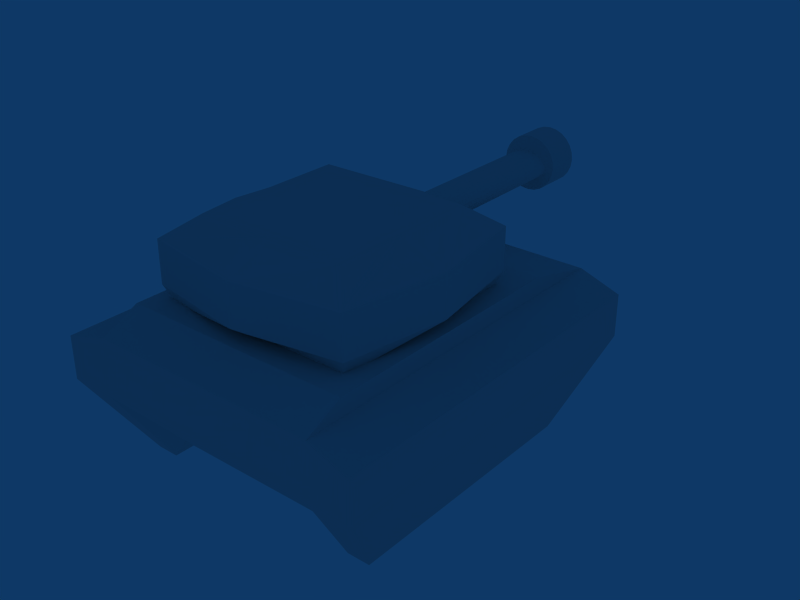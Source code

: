 # Source: tank.blend  (saved by Blender 2.43.0; exported with 4.5.12 LTS)
import bpy
from mathutils import Matrix  # noqa: F401  (used for matrix-valued properties, if any)

bpy.ops.wm.read_factory_settings(use_empty=True)
scene = bpy.context.scene
scene.name = 'Scene'

# ---- collections
col_collection_1 = bpy.data.collections.new('Collection 1'); scene.collection.children.link(col_collection_1)

# ---- world
world_world = bpy.data.worlds.new('World'); scene.world = world_world
world_world.color = (0.05656, 0.2208, 0.4)
world_world.use_sun_shadow = False
world_world.sun_shadow_jitter_overblur = 0.0
world_world.cycles.sampling_method = 'MANUAL'
world_world.cycles.sample_map_resolution = 256

# ---- lights
light_lamp = bpy.data.lights.new('Lamp', 'POINT')
light_lamp.transmission_factor = 0.0
light_lamp.energy = 100.0
light_lamp.shadow_buffer_clip_start = 0.5
light_lamp.shadow_soft_size = 1.0
light_lamp.shadow_maximum_resolution = 0.006
light_lamp.use_absolute_resolution = True
light_lamp.cycles.use_multiple_importance_sampling = False

# ---- meshes
me_cylinder = bpy.data.meshes.new('Cylinder')
me_cylinder.from_pydata([(0.3088, 0.5586, -0.06319), (0.3088, -0.05908, -0.06319), (-0.3088, -0.05908, -0.06319), (-0.3088, 0.5586, -0.06319), (0.3088, 0.5586, 0.06262), (0.3088, -0.05908, 0.06262), (-0.3088, -0.05908, 0.06262), (-0.3088, 0.5586, 0.06262), (0.227, 0.4768, 0.1255), (-0.227, 0.4768, 0.1255), (-0.227, 0.02276, 0.1255), (0.227, 0.02276, 0.1255), (-0.2883, -0.03849, -0.1156), (-0.2883, 0.538, -0.1156), (0.2883, 0.538, -0.1156), (0.2883, -0.03849, -0.1156), (0.3603, 0.2498, -0.06319), (-0.3603, 0.2498, -0.06319), (0.3603, 0.2498, 0.06262), (-0.3603, 0.2498, 0.06262), (-0.227, 0.2498, 0.1255), (0.227, 0.2498, 0.1255), (-0.2883, 0.2498, -0.1156), (0.2883, 0.2498, -0.1156), (-2.282e-07, -0.1106, -0.06319), (-1.541e-07, 0.6101, -0.06319), (-4.073e-07, -0.1106, 0.06262), (-8.26e-08, 0.6101, 0.06262), (-1.547e-07, 0.4768, 0.1255), (-3.532e-07, 0.02276, 0.1255), (-1.633e-07, 0.538, -0.1156), (-2.28e-07, -0.03849, -0.1156), (-2.629e-07, 0.2498, 0.1255), (-2.001e-07, 0.2498, -0.1156), (0.04853, -0.07624, 0.02937), (0.05944, -0.07624, 0.02068), (0.06629, -0.07624, 0.01057), (0.06863, -0.07624, -0.0002838), (0.06629, -0.07624, -0.01114), (0.05944, -0.07624, -0.02125), (0.04853, -0.07624, -0.02994), (0.03432, -0.07624, -0.0366), (0.01776, -0.07624, -0.04079), (6.909e-07, -0.07624, -0.04222), (-0.01776, -0.07624, -0.04079), (-0.03431, -0.07624, -0.0366), (-0.04853, -0.07624, -0.02994), (-0.05944, -0.07624, -0.02125), (-0.06629, -0.07624, -0.01114), (-0.06863, -0.07624, -0.0002838), (-0.06629, -0.07624, 0.01057), (-0.05944, -0.07624, 0.02068), (-0.04853, -0.07624, 0.02937), (-0.03431, -0.07624, 0.03603), (-0.01776, -0.07624, 0.04022), (6.107e-07, -0.07624, 0.04165), (0.01776, -0.07624, 0.04022), (0.03432, -0.07624, 0.03603), (0.04643, -0.6145, 0.03003), (0.05686, -0.6145, 0.02123), (0.06342, -0.6145, 0.01099), (0.06566, -0.6145, 4.347e-07), (0.06342, -0.6145, -0.01099), (0.05686, -0.6145, -0.02123), (0.04643, -0.6145, -0.03003), (0.03283, -0.6145, -0.03677), (0.01699, -0.6145, -0.04102), (3.046e-07, -0.6145, -0.04246), (-0.01699, -0.6145, -0.04102), (-0.03283, -0.6145, -0.03677), (-0.04643, -0.6145, -0.03003), (-0.05686, -0.6145, -0.02123), (-0.06342, -0.6145, -0.01099), (-0.06566, -0.6145, 5.379e-07), (-0.06342, -0.6145, 0.01099), (-0.05686, -0.6145, 0.02123), (-0.04643, -0.6145, 0.03003), (-0.03283, -0.6145, 0.03677), (-0.01699, -0.6145, 0.04102), (7.675e-07, -0.6145, 0.04246), (0.017, -0.6145, 0.04102), (0.03283, -0.6145, 0.03677), (6.642e-07, -0.07624, -0.0002838), (0.04307, -0.6291, 0.07459), (0.02229, -0.6291, 0.0832), (8.673e-07, -0.6291, 0.08613), (-0.02229, -0.6291, 0.0832), (-0.04306, -0.6291, 0.07459), (-0.0609, -0.6291, 0.0609), (-0.07459, -0.6291, 0.04307), (-0.0832, -0.6291, 0.02229), (-0.08613, -0.6291, 6.449e-07), (-0.0832, -0.6291, -0.02229), (-0.07459, -0.6291, -0.04306), (-0.0609, -0.6291, -0.0609), (-0.04307, -0.6291, -0.07459), (-0.02229, -0.6291, -0.0832), (2.602e-07, -0.6291, -0.08613), (0.02229, -0.6291, -0.0832), (0.04307, -0.6291, -0.07459), (0.0609, -0.6291, -0.0609), (0.07459, -0.6291, -0.04306), (0.0832, -0.6291, -0.02229), (0.08613, -0.6291, 4.354e-07), (0.0832, -0.6291, 0.02229), (0.07459, -0.6291, 0.04307), (0.0609, -0.6291, 0.0609), (0.0609, -0.7367, 0.0609), (0.07459, -0.7367, 0.04307), (0.0832, -0.7367, 0.02229), (0.08613, -0.7367, 4.467e-07), (0.0832, -0.7367, -0.02229), (0.07459, -0.7367, -0.04306), (0.0609, -0.7367, -0.0609), (0.04307, -0.7367, -0.07459), (0.02229, -0.7367, -0.0832), (2.725e-07, -0.7367, -0.08613), (-0.02229, -0.7367, -0.0832), (-0.04307, -0.7367, -0.07459), (-0.0609, -0.7367, -0.0609), (-0.07459, -0.7367, -0.04306), (-0.0832, -0.7367, -0.02229), (-0.08613, -0.7367, 6.561e-07), (-0.0832, -0.7367, 0.02229), (-0.07459, -0.7367, 0.04307), (-0.0609, -0.7367, 0.0609), (-0.04306, -0.7367, 0.07459), (-0.02229, -0.7367, 0.0832), (8.797e-07, -0.7367, 0.08613), (0.02229, -0.7367, 0.0832), (0.04307, -0.7367, 0.07459), (0.02718, -0.7512, 0.04707), (0.01407, -0.7512, 0.0525), (7.205e-07, -0.7512, 0.05435), (-0.01407, -0.7512, 0.0525), (-0.02718, -0.7512, 0.04707), (-0.03843, -0.7512, 0.03843), (-0.04707, -0.7512, 0.02718), (-0.0525, -0.7512, 0.01407), (-0.05435, -0.7512, 5.787e-07), (-0.0525, -0.7512, -0.01407), (-0.04707, -0.7512, -0.02718), (-0.03843, -0.7512, -0.03843), (-0.02718, -0.7512, -0.04707), (-0.01407, -0.7512, -0.0525), (3.373e-07, -0.7512, -0.05435), (0.01407, -0.7512, -0.0525), (0.02718, -0.7512, -0.04707), (0.03843, -0.7512, -0.03843), (0.04707, -0.7512, -0.02718), (0.0525, -0.7512, -0.01407), (0.05435, -0.7512, 4.465e-07), (0.0525, -0.7512, 0.01407), (0.04707, -0.7512, 0.02718), (0.03843, -0.7512, 0.03843), (0.03843, -0.7512, 0.03843), (0.04707, -0.7512, 0.02718), (0.0525, -0.7512, 0.01407), (0.05435, -0.7512, 4.465e-07), (0.0525, -0.7512, -0.01407), (0.04707, -0.7512, -0.02718), (0.03843, -0.7512, -0.03843), (0.02718, -0.7512, -0.04707), (0.01407, -0.7512, -0.0525), (3.373e-07, -0.7512, -0.05435), (-0.01407, -0.7512, -0.0525), (-0.02718, -0.7512, -0.04707), (-0.03843, -0.7512, -0.03843), (-0.04707, -0.7512, -0.02718), (-0.0525, -0.7512, -0.01407), (-0.05435, -0.7512, 5.787e-07), (-0.0525, -0.7512, 0.01407), (-0.04707, -0.7512, 0.02718), (-0.03843, -0.7512, 0.03843), (-0.02718, -0.7512, 0.04707), (-0.01407, -0.7512, 0.0525), (7.205e-07, -0.7512, 0.05435), (0.01407, -0.7512, 0.0525), (0.02718, -0.7512, 0.04707), (3.904e-07, -0.7512, 3.871e-07)], [], [(16, 0, 4, 18), (18, 5, 1, 16), (6, 19, 17, 2), (19, 7, 3, 17), (7, 19, 20, 9), (19, 6, 10, 20), (5, 18, 21, 11), (18, 4, 8, 21), (2, 17, 22, 12), (17, 3, 13, 22), (0, 16, 23, 14), (16, 1, 15, 23), (5, 26, 24, 1), (26, 6, 2, 24), (0, 25, 27, 4), (25, 3, 7, 27), (4, 27, 28, 8), (27, 7, 9, 28), (6, 26, 29, 10), (26, 5, 11, 29), (3, 25, 30, 13), (25, 0, 14, 30), (1, 24, 31, 15), (24, 2, 12, 31), (20, 32, 28, 9), (32, 21, 8, 28), (10, 29, 32, 20), (29, 11, 21, 32), (23, 33, 30, 14), (33, 22, 13, 30), (15, 31, 33, 23), (31, 12, 22, 33), (82, 34, 35), (82, 35, 36), (82, 36, 37), (82, 37, 38), (82, 38, 39), (82, 39, 40), (82, 40, 41), (82, 41, 42), (82, 42, 43), (82, 43, 44), (82, 44, 45), (82, 45, 46), (82, 46, 47), (82, 47, 48), (82, 48, 49), (82, 49, 50), (82, 50, 51), (82, 51, 52), (82, 52, 53), (82, 53, 54), (82, 54, 55), (82, 55, 56), (82, 56, 57), (57, 34, 82), (34, 58, 59, 35), (35, 59, 60, 36), (36, 60, 61, 37), (37, 61, 62, 38), (38, 62, 63, 39), (39, 63, 64, 40), (40, 64, 65, 41), (41, 65, 66, 42), (42, 66, 67, 43), (43, 67, 68, 44), (44, 68, 69, 45), (45, 69, 70, 46), (46, 70, 71, 47), (47, 71, 72, 48), (48, 72, 73, 49), (49, 73, 74, 50), (50, 74, 75, 51), (51, 75, 76, 52), (52, 76, 77, 53), (53, 77, 78, 54), (54, 78, 79, 55), (55, 79, 80, 56), (56, 80, 81, 57), (58, 34, 57, 81), (58, 81, 83, 106), (81, 80, 84, 83), (80, 79, 85, 84), (79, 78, 86, 85), (78, 77, 87, 86), (77, 76, 88, 87), (76, 75, 89, 88), (75, 74, 90, 89), (74, 73, 91, 90), (73, 72, 92, 91), (72, 71, 93, 92), (71, 70, 94, 93), (70, 69, 95, 94), (69, 68, 96, 95), (68, 67, 97, 96), (67, 66, 98, 97), (66, 65, 99, 98), (65, 64, 100, 99), (64, 63, 101, 100), (63, 62, 102, 101), (62, 61, 103, 102), (61, 60, 104, 103), (60, 59, 105, 104), (59, 58, 106, 105), (105, 106, 107, 108), (104, 105, 108, 109), (103, 104, 109, 110), (102, 103, 110, 111), (101, 102, 111, 112), (100, 101, 112, 113), (99, 100, 113, 114), (98, 99, 114, 115), (97, 98, 115, 116), (96, 97, 116, 117), (95, 96, 117, 118), (94, 95, 118, 119), (93, 94, 119, 120), (92, 93, 120, 121), (91, 92, 121, 122), (90, 91, 122, 123), (89, 90, 123, 124), (88, 89, 124, 125), (87, 88, 125, 126), (86, 87, 126, 127), (85, 86, 127, 128), (84, 85, 128, 129), (83, 84, 129, 130), (106, 83, 130, 107), (107, 130, 131, 154), (130, 129, 132, 131), (129, 128, 133, 132), (128, 127, 134, 133), (127, 126, 135, 134), (126, 125, 136, 135), (125, 124, 137, 136), (124, 123, 138, 137), (123, 122, 139, 138), (122, 121, 140, 139), (121, 120, 141, 140), (120, 119, 142, 141), (119, 118, 143, 142), (118, 117, 144, 143), (117, 116, 145, 144), (116, 115, 146, 145), (115, 114, 147, 146), (114, 113, 148, 147), (113, 112, 149, 148), (112, 111, 150, 149), (111, 110, 151, 150), (110, 109, 152, 151), (109, 108, 153, 152), (108, 107, 154, 153), (153, 154, 155, 156), (152, 153, 156, 157), (151, 152, 157, 158), (150, 151, 158, 159), (149, 150, 159, 160), (148, 149, 160, 161), (147, 148, 161, 162), (146, 147, 162, 163), (145, 146, 163, 164), (144, 145, 164, 165), (143, 144, 165, 166), (142, 143, 166, 167), (141, 142, 167, 168), (140, 141, 168, 169), (139, 140, 169, 170), (138, 139, 170, 171), (137, 138, 171, 172), (136, 137, 172, 173), (135, 136, 173, 174), (134, 135, 174, 175), (133, 134, 175, 176), (132, 133, 176, 177), (131, 132, 177, 178), (154, 131, 178, 155), (179, 156, 155), (179, 157, 156), (179, 158, 157), (179, 159, 158), (179, 160, 159), (179, 161, 160), (179, 162, 161), (179, 163, 162), (179, 164, 163), (179, 165, 164), (179, 166, 165), (179, 167, 166), (179, 168, 167), (179, 169, 168), (179, 170, 169), (179, 171, 170), (179, 172, 171), (179, 173, 172), (179, 174, 173), (179, 175, 174), (179, 176, 175), (179, 177, 176), (179, 178, 177), (179, 155, 178)])
_uv = me_cylinder.uv_layers.new(name='UVTex')
_uv.uv.foreach_set('vector', [0.2965, 0.5622, 0.2925, 0.392, 0.4115, 0.3924, 0.4154, 0.5626, 0.4154, 0.5626, 0.4105, 0.7329, 0.2915, 0.7325, 0.2965, 0.5622, 0.761, 0.3188, 0.7659, 0.4891, 0.6469, 0.4894, 0.642, 0.3191, 0.7659, 0.4891, 0.762, 0.6593, 0.643, 0.6597, 0.6469, 0.4894, 0.4154, 0.05616, 0.4153, 0.2288, 0.3385, 0.2166, 0.3604, 0.09322, 0.4153, 0.2288, 0.3559, 0.392, 0.3167, 0.3401, 0.3385, 0.2166, 0.0, 0.3359, 9.524e-05, 0.1633, 0.07692, 0.1754, 0.05505, 0.2988, 9.524e-05, 0.1633, 0.05951, 0.0, 0.09879, 0.05194, 0.07692, 0.1754, 0.642, 0.3191, 0.6469, 0.4894, 0.5912, 0.4895, 0.5907, 0.3306, 0.6469, 0.4894, 0.643, 0.6597, 0.5917, 0.6484, 0.5912, 0.4895, 0.2925, 0.392, 0.2965, 0.5622, 0.2407, 0.5621, 0.2412, 0.4032, 0.2965, 0.5622, 0.2915, 0.7325, 0.2402, 0.7211, 0.2407, 0.5621, 0.1715, 0.3924, 0.1752, 0.5626, 0.05606, 0.5623, 0.05238, 0.392, 0.1752, 0.5626, 0.1704, 0.7329, 0.05128, 0.7325, 0.05606, 0.5623, 0.4668, 0.6593, 0.4717, 0.4891, 0.5907, 0.4894, 0.5857, 0.6597, 0.4717, 0.4891, 0.4679, 0.3188, 0.5868, 0.3191, 0.5907, 0.4894, 0.05951, 0.0, 0.2424, 8.998e-05, 0.2296, 0.07258, 0.09879, 0.05194, 0.2424, 8.998e-05, 0.4154, 0.05616, 0.3604, 0.09322, 0.2296, 0.07258, 0.3559, 0.392, 0.173, 0.3919, 0.1859, 0.3194, 0.3167, 0.3401, 0.173, 0.3919, 0.0, 0.3359, 0.05505, 0.2988, 0.1859, 0.3194, 0.4679, 0.3188, 0.4717, 0.4891, 0.416, 0.4889, 0.4165, 0.33, 0.4717, 0.4891, 0.4668, 0.6593, 0.4154, 0.6478, 0.416, 0.4889, 0.05238, 0.392, 0.05606, 0.5623, 0.000516, 0.5621, 0.001032, 0.4032, 0.05606, 0.5623, 0.05128, 0.7325, 0.0, 0.721, 0.000516, 0.5621, 0.3385, 0.2166, 0.2077, 0.196, 0.2296, 0.07258, 0.3604, 0.09322, 0.2077, 0.196, 0.07692, 0.1754, 0.09879, 0.05194, 0.2296, 0.07258, 0.3167, 0.3401, 0.1859, 0.3194, 0.2077, 0.196, 0.3385, 0.2166, 0.1859, 0.3194, 0.05505, 0.2988, 0.07692, 0.1754, 0.2077, 0.196, 0.416, 0.1599, 0.5844, 0.1594, 0.5849, 0.3183, 0.4165, 0.3188, 0.5844, 0.1594, 0.7528, 0.1589, 0.7533, 0.3178, 0.5849, 0.3183, 0.4154, 0.000975, 0.5838, 0.0004875, 0.5844, 0.1594, 0.416, 0.1599, 0.5838, 0.0004875, 0.7523, 0.0, 0.7528, 0.1589, 0.5844, 0.1594, 0.4548, 0.6971, 0.47, 0.7319, 0.46, 0.7346, 0.4548, 0.6971, 0.46, 0.7346, 0.4496, 0.7346, 0.4548, 0.6971, 0.4496, 0.7346, 0.4396, 0.7321, 0.4548, 0.6971, 0.4396, 0.7321, 0.4306, 0.7273, 0.4548, 0.6971, 0.4306, 0.7273, 0.4233, 0.7203, 0.4548, 0.6971, 0.4233, 0.7203, 0.4181, 0.7118, 0.4548, 0.6971, 0.4181, 0.7118, 0.4154, 0.7023, 0.4548, 0.6971, 0.4154, 0.7023, 0.4155, 0.6925, 0.4548, 0.6971, 0.4155, 0.6925, 0.4181, 0.6829, 0.4548, 0.6971, 0.4181, 0.6829, 0.4233, 0.6744, 0.4548, 0.6971, 0.4233, 0.6744, 0.4307, 0.6673, 0.4548, 0.6971, 0.4307, 0.6673, 0.4397, 0.6623, 0.4548, 0.6971, 0.4397, 0.6623, 0.4497, 0.6597, 0.4548, 0.6971, 0.4497, 0.6597, 0.46, 0.6597, 0.4548, 0.6971, 0.46, 0.6597, 0.4701, 0.6621, 0.4548, 0.6971, 0.4701, 0.6621, 0.479, 0.667, 0.4548, 0.6971, 0.479, 0.667, 0.4864, 0.6739, 0.4548, 0.6971, 0.4864, 0.6739, 0.4915, 0.6824, 0.4548, 0.6971, 0.4915, 0.6824, 0.4942, 0.692, 0.4548, 0.6971, 0.4942, 0.692, 0.4942, 0.7018, 0.4548, 0.6971, 0.4942, 0.7018, 0.4915, 0.7114, 0.4548, 0.6971, 0.4915, 0.7114, 0.4863, 0.7199, 0.4548, 0.6971, 0.4863, 0.7199, 0.479, 0.727, 0.479, 0.727, 0.47, 0.7319, 0.4548, 0.6971, 1.0, 0.319, 0.998, 1.0, 0.9907, 1.0, 0.9927, 0.3189, 0.9927, 0.3189, 0.9907, 1.0, 0.9817, 0.9999, 0.9837, 0.3189, 0.9837, 0.3189, 0.9817, 0.9999, 0.9717, 0.9999, 0.9737, 0.3189, 0.9737, 0.3189, 0.9717, 0.9999, 0.9612, 0.9999, 0.9632, 0.3188, 0.9632, 0.3188, 0.9612, 0.9999, 0.951, 0.9999, 0.9531, 0.3188, 0.9531, 0.3188, 0.951, 0.9999, 0.9419, 0.9998, 0.9439, 0.3188, 0.7681, 1.0, 0.7659, 0.319, 0.7742, 0.3189, 0.7764, 1.0, 0.7764, 1.0, 0.7742, 0.3189, 0.7839, 0.3189, 0.7861, 0.9999, 0.7861, 0.9999, 0.7839, 0.3189, 0.7943, 0.3189, 0.7965, 0.9999, 0.7965, 0.9999, 0.7943, 0.3189, 0.8047, 0.3188, 0.8069, 0.9999, 0.8069, 0.9999, 0.8047, 0.3188, 0.8143, 0.3188, 0.8165, 0.9999, 0.8165, 0.9999, 0.8143, 0.3188, 0.8226, 0.3188, 0.8248, 0.9998, 0.8858, 1.0, 0.8838, 0.319, 0.8929, 0.3189, 0.8949, 1.0, 0.8949, 1.0, 0.8929, 0.3189, 0.9031, 0.3189, 0.9051, 1.0, 0.9051, 1.0, 0.9031, 0.3189, 0.9135, 0.3189, 0.9156, 0.9999, 0.9156, 0.9999, 0.9135, 0.3189, 0.9236, 0.3189, 0.9256, 0.9999, 0.9256, 0.9999, 0.9236, 0.3189, 0.9326, 0.3188, 0.9346, 0.9999, 0.9346, 0.9999, 0.9326, 0.3188, 0.9399, 0.3188, 0.9419, 0.9998, 0.8271, 1.0, 0.8248, 0.319, 0.8332, 0.3189, 0.8354, 1.0, 0.8354, 1.0, 0.8332, 0.3189, 0.8428, 0.3189, 0.845, 0.9999, 0.845, 0.9999, 0.8428, 0.3189, 0.8532, 0.3189, 0.8554, 0.9999, 0.8554, 0.9999, 0.8532, 0.3189, 0.8636, 0.3188, 0.8658, 0.9999, 0.8658, 0.9999, 0.8636, 0.3188, 0.8733, 0.3188, 0.8755, 0.9999, 0.8816, 0.3188, 0.8838, 0.9998, 0.8755, 0.9999, 0.8733, 0.3188, 0.6932, 0.7333, 0.6959, 0.7238, 0.7168, 0.7279, 0.7125, 0.7432, 0.6959, 0.7238, 0.6958, 0.7139, 0.7167, 0.7122, 0.7168, 0.7279, 0.6958, 0.7139, 0.6931, 0.7044, 0.7124, 0.6969, 0.7167, 0.7122, 0.6931, 0.7044, 0.688, 0.6958, 0.7041, 0.6832, 0.7124, 0.6969, 0.688, 0.6958, 0.6806, 0.6888, 0.6924, 0.6719, 0.7041, 0.6832, 0.6806, 0.6888, 0.6716, 0.6838, 0.678, 0.664, 0.6924, 0.6719, 0.6716, 0.6838, 0.6616, 0.6812, 0.662, 0.6598, 0.678, 0.664, 0.6616, 0.6812, 0.6512, 0.6811, 0.6454, 0.6597, 0.662, 0.6598, 0.6512, 0.6811, 0.6412, 0.6836, 0.6294, 0.6636, 0.6454, 0.6597, 0.6412, 0.6836, 0.6323, 0.6885, 0.615, 0.6714, 0.6294, 0.6636, 0.6323, 0.6885, 0.6249, 0.6954, 0.6033, 0.6825, 0.615, 0.6714, 0.6249, 0.6954, 0.6198, 0.7039, 0.595, 0.6961, 0.6033, 0.6825, 0.6198, 0.7039, 0.6171, 0.7134, 0.5907, 0.7113, 0.595, 0.6961, 0.6171, 0.7134, 0.6171, 0.7233, 0.5907, 0.7271, 0.5907, 0.7113, 0.6171, 0.7233, 0.6198, 0.7328, 0.595, 0.7424, 0.5907, 0.7271, 0.6198, 0.7328, 0.625, 0.7414, 0.6033, 0.7561, 0.595, 0.7424, 0.625, 0.7414, 0.6323, 0.7484, 0.6151, 0.7673, 0.6033, 0.7561, 0.6323, 0.7484, 0.6413, 0.7534, 0.6295, 0.7753, 0.6151, 0.7673, 0.6413, 0.7534, 0.6513, 0.756, 0.6455, 0.7795, 0.6295, 0.7753, 0.6513, 0.756, 0.6617, 0.7561, 0.6621, 0.7796, 0.6455, 0.7795, 0.6617, 0.7561, 0.6717, 0.7536, 0.6781, 0.7756, 0.6621, 0.7796, 0.6717, 0.7536, 0.6807, 0.7487, 0.6925, 0.7678, 0.6781, 0.7756, 0.6807, 0.7487, 0.688, 0.7418, 0.7042, 0.7568, 0.6925, 0.7678, 0.688, 0.7418, 0.6932, 0.7333, 0.7125, 0.7432, 0.7042, 0.7568, 0.9229, 0.1674, 0.9346, 0.1675, 0.9342, 0.2999, 0.9225, 0.2998, 0.9086, 0.1674, 0.9229, 0.1674, 0.9225, 0.2998, 0.9082, 0.2998, 0.8925, 0.1673, 0.9086, 0.1674, 0.9082, 0.2998, 0.8921, 0.2997, 0.8757, 0.1673, 0.8925, 0.1673, 0.8921, 0.2997, 0.8753, 0.2997, 0.8595, 0.1672, 0.8757, 0.1673, 0.8753, 0.2997, 0.8591, 0.2997, 0.8448, 0.1672, 0.8595, 0.1672, 0.8591, 0.2997, 0.8444, 0.2996, 0.8312, 0.0002241, 0.8444, 0.0002626, 0.844, 0.1327, 0.8307, 0.1326, 0.8157, 0.0001793, 0.8312, 0.0002241, 0.8307, 0.1326, 0.8153, 0.1326, 0.7991, 0.0001313, 0.8157, 0.0001793, 0.8153, 0.1326, 0.7987, 0.1326, 0.7825, 8.322e-05, 0.7991, 0.0001313, 0.7987, 0.1326, 0.782, 0.1325, 0.767, 3.845e-05, 0.7825, 8.322e-05, 0.782, 0.1325, 0.7666, 0.1325, 0.7537, 0.0, 0.767, 3.845e-05, 0.7666, 0.1325, 0.7533, 0.1324, 0.5156, 0.8112, 0.501, 0.8112, 0.5006, 0.6788, 0.5152, 0.6788, 0.5319, 0.8112, 0.5156, 0.8112, 0.5152, 0.6788, 0.5315, 0.6788, 0.5486, 0.8111, 0.5319, 0.8112, 0.5315, 0.6788, 0.5482, 0.6787, 0.5647, 0.8111, 0.5486, 0.8111, 0.5482, 0.6787, 0.5643, 0.6787, 0.5791, 0.811, 0.5647, 0.8111, 0.5643, 0.6787, 0.5787, 0.6786, 0.5907, 0.811, 0.5791, 0.811, 0.5787, 0.6786, 0.5903, 0.6786, 0.767, 0.3188, 0.7537, 0.3188, 0.7533, 0.1864, 0.7666, 0.1863, 0.7825, 0.3187, 0.767, 0.3188, 0.7666, 0.1863, 0.782, 0.1863, 0.7991, 0.3187, 0.7825, 0.3187, 0.782, 0.1863, 0.7987, 0.1862, 0.8157, 0.3186, 0.7991, 0.3187, 0.7987, 0.1862, 0.8153, 0.1862, 0.8312, 0.3186, 0.8157, 0.3186, 0.8153, 0.1862, 0.8307, 0.1861, 0.8444, 0.3185, 0.8312, 0.3186, 0.8307, 0.1861, 0.844, 0.1861, 0.844, 0.1861, 0.8307, 0.1861, 0.8243, 0.1672, 0.8349, 0.1672, 0.8307, 0.1861, 0.8153, 0.1862, 0.8119, 0.1673, 0.8243, 0.1672, 0.8153, 0.1862, 0.7987, 0.1862, 0.7986, 0.1673, 0.8119, 0.1673, 0.7987, 0.1862, 0.782, 0.1863, 0.7853, 0.1674, 0.7986, 0.1673, 0.782, 0.1863, 0.7666, 0.1863, 0.7729, 0.1674, 0.7853, 0.1674, 0.7666, 0.1863, 0.7533, 0.1864, 0.7623, 0.1674, 0.7729, 0.1674, 0.5903, 0.6786, 0.5787, 0.6786, 0.5706, 0.6597, 0.58, 0.6597, 0.5787, 0.6786, 0.5643, 0.6787, 0.5591, 0.6597, 0.5706, 0.6597, 0.5643, 0.6787, 0.5482, 0.6787, 0.5463, 0.6598, 0.5591, 0.6597, 0.5482, 0.6787, 0.5315, 0.6788, 0.5329, 0.6598, 0.5463, 0.6598, 0.5315, 0.6788, 0.5152, 0.6788, 0.5199, 0.6598, 0.5329, 0.6598, 0.5152, 0.6788, 0.5006, 0.6788, 0.5082, 0.6599, 0.5199, 0.6598, 0.7533, 0.1324, 0.7666, 0.1325, 0.7729, 0.1514, 0.7623, 0.1514, 0.7666, 0.1325, 0.782, 0.1325, 0.7853, 0.1514, 0.7729, 0.1514, 0.782, 0.1325, 0.7987, 0.1326, 0.7986, 0.1515, 0.7853, 0.1514, 0.7987, 0.1326, 0.8153, 0.1326, 0.8119, 0.1515, 0.7986, 0.1515, 0.8153, 0.1326, 0.8307, 0.1326, 0.8243, 0.1515, 0.8119, 0.1515, 0.8307, 0.1326, 0.844, 0.1327, 0.8349, 0.1516, 0.8243, 0.1515, 0.8444, 0.2996, 0.8591, 0.2997, 0.8637, 0.3186, 0.852, 0.3186, 0.8591, 0.2997, 0.8753, 0.2997, 0.8767, 0.3186, 0.8637, 0.3186, 0.8753, 0.2997, 0.8921, 0.2997, 0.8901, 0.3187, 0.8767, 0.3186, 0.8921, 0.2997, 0.9082, 0.2998, 0.903, 0.3187, 0.8901, 0.3187, 0.9082, 0.2998, 0.9225, 0.2998, 0.9145, 0.3188, 0.903, 0.3187, 0.9225, 0.2998, 0.9342, 0.2999, 0.9238, 0.3188, 0.9145, 0.3188, 0.0, 0.0, 0.0, 0.0, 0.0, 0.0, 0.0, 0.0, 0.0, 0.0, 0.0, 0.0, 0.0, 0.0, 0.0, 0.0, 0.0, 0.0, 0.0, 0.0, 0.0, 0.0, 0.0, 0.0, 0.0, 0.0, 0.0, 0.0, 0.0, 0.0, 0.0, 0.0, 0.0, 0.0, 0.0, 0.0, 0.0, 0.0, 0.0, 0.0, 0.0, 0.0, 0.0, 0.0, 0.0, 0.0, 0.0, 0.0, 0.0, 0.0, 0.0, 0.0, 0.0, 0.0, 0.0, 0.0, 0.0, 0.0, 0.0, 0.0, 0.0, 0.0, 0.0, 0.0, 0.0, 0.0, 0.0, 0.0, 0.0, 0.0, 0.0, 0.0, 0.0, 0.0, 0.0, 0.0, 0.0, 0.0, 0.0, 0.0, 0.0, 0.0, 0.0, 0.0, 0.0, 0.0, 0.0, 0.0, 0.0, 0.0, 0.0, 0.0, 0.0, 0.0, 0.0, 0.0, 0.0, 0.0, 0.0, 0.0, 0.0, 0.0, 0.0, 0.0, 0.0, 0.0, 0.0, 0.0, 0.0, 0.0, 0.0, 0.0, 0.0, 0.0, 0.0, 0.0, 0.0, 0.0, 0.0, 0.0, 0.0, 0.0, 0.0, 0.0, 0.0, 0.0, 0.0, 0.0, 0.0, 0.0, 0.0, 0.0, 0.0, 0.0, 0.0, 0.0, 0.0, 0.0, 0.0, 0.0, 0.0, 0.0, 0.0, 0.0, 0.0, 0.0, 0.0, 0.0, 0.0, 0.0, 0.0, 0.0, 0.0, 0.0, 0.0, 0.0, 0.0, 0.0, 0.0, 0.0, 0.0, 0.0, 0.0, 0.0, 0.0, 0.0, 0.0, 0.0, 0.0, 0.0, 0.0, 0.0, 0.0, 0.0, 0.0, 0.0, 0.0, 0.0, 0.0, 0.0, 0.0, 0.0, 0.0, 0.0, 0.0, 0.0, 0.0, 0.0, 0.0, 0.0, 0.0, 0.0, 0.365, 0.7809, 0.4054, 0.7512, 0.412, 0.7621, 0.365, 0.7809, 0.396, 0.7423, 0.4054, 0.7512, 0.365, 0.7809, 0.3845, 0.7361, 0.396, 0.7423, 0.365, 0.7809, 0.3717, 0.7329, 0.3845, 0.7361, 0.365, 0.7809, 0.3584, 0.733, 0.3717, 0.7329, 0.365, 0.7809, 0.3455, 0.7363, 0.3584, 0.733, 0.365, 0.7809, 0.334, 0.7427, 0.3455, 0.7363, 0.365, 0.7809, 0.3246, 0.7517, 0.334, 0.7427, 0.365, 0.7809, 0.318, 0.7627, 0.3246, 0.7517, 0.365, 0.7809, 0.3145, 0.7749, 0.318, 0.7627, 0.365, 0.7809, 0.3145, 0.7875, 0.3145, 0.7749, 0.365, 0.7809, 0.318, 0.7997, 0.3145, 0.7875, 0.365, 0.7809, 0.3246, 0.8106, 0.318, 0.7997, 0.365, 0.7809, 0.334, 0.8194, 0.3246, 0.8106, 0.365, 0.7809, 0.3455, 0.8257, 0.334, 0.8194, 0.365, 0.7809, 0.3583, 0.8289, 0.3455, 0.8257, 0.365, 0.7809, 0.3716, 0.8288, 0.3583, 0.8289, 0.365, 0.7809, 0.3844, 0.8254, 0.3716, 0.8288, 0.365, 0.7809, 0.3959, 0.819, 0.3844, 0.8254, 0.365, 0.7809, 0.4053, 0.8101, 0.3959, 0.819, 0.365, 0.7809, 0.412, 0.7991, 0.4053, 0.8101, 0.365, 0.7809, 0.4154, 0.7869, 0.412, 0.7991, 0.365, 0.7809, 0.4154, 0.7742, 0.4154, 0.7869, 0.365, 0.7809, 0.412, 0.7621, 0.4154, 0.7742])
me_cylinder.use_remesh_preserve_volume = False
me_cylinder.use_remesh_preserve_attributes = False
me_cylinder.use_mirror_vertex_groups = False
me_cylinder.update()
me_cube = bpy.data.meshes.new('Cube')
me_cube.from_pydata([(0.3448, -0.3862, -0.1995), (-0.3448, -0.3862, -0.1995), (-0.3448, 0.3862, -0.1995), (0.3448, 0.3862, -0.1995), (0.431, -0.5517, 0.1884), (-0.431, -0.5517, 0.1884), (-0.431, 0.5517, 0.1884), (0.431, 0.5517, 0.1884), (-0.431, -0.5517, 0.05912), (0.431, -0.5517, 0.05912), (-0.431, 0.5517, 0.05912), (0.431, 0.5517, 0.05912), (-0.2414, -0.3862, -0.1305), (-0.2414, 0.3862, -0.1305), (-0.3017, -0.5517, 0.2315), (-0.3017, 0.5517, 0.2315), (-0.3017, -0.5517, 0.05912), (-0.3017, 0.5517, 0.05912), (0.2569, -0.3862, -0.1305), (0.2569, 0.3862, -0.1305), (0.3211, -0.5517, 0.2315), (0.3211, 0.5517, 0.2315), (0.3211, -0.5517, 0.05912), (0.3211, 0.5517, 0.05912), (0.3211, 0.331, 0.2857), (0.3211, -0.4413, 0.2857), (-0.3017, 0.331, 0.2857), (-0.3017, -0.4413, 0.2857), (0.2569, -0.3862, -0.1269), (0.2569, 0.3862, -0.1269), (-0.2414, 0.3862, -0.1269), (-0.2414, -0.3862, -0.1269), (-0.2845, -0.3862, -0.1995), (-0.2845, 0.3862, -0.1995), (0.2836, -0.3862, -0.1995), (0.2836, 0.3862, -0.1995)], [], [(1, 8, 10, 2), (8, 5, 6, 10), (9, 0, 3, 11), (11, 7, 4, 9), (15, 6, 5, 14), (14, 5, 8, 16), (6, 15, 17, 10), (7, 21, 20, 4), (22, 16, 12, 18), (4, 20, 22, 9), (20, 14, 16, 22), (17, 23, 19, 13), (15, 21, 23, 17), (21, 7, 11, 23), (20, 21, 24, 25), (21, 15, 26, 24), (14, 20, 25, 27), (15, 14, 27, 26), (24, 26, 27, 25), (19, 18, 28, 29), (13, 19, 29, 30), (18, 12, 31, 28), (12, 13, 30, 31), (28, 31, 30, 29), (12, 32, 33, 13), (32, 1, 2, 33), (32, 16, 8), (1, 32, 8), (32, 12, 16), (33, 10, 17), (13, 33, 17), (33, 2, 10), (0, 34, 35, 3), (34, 18, 19, 35), (34, 9, 22), (18, 34, 22), (34, 0, 9), (35, 23, 11), (3, 35, 11), (35, 19, 23)])
_uv = me_cube.uv_layers.new(name='UVTex')
_uv.uv.foreach_set('vector', [0.4699, 0.07553, 0.5936, 0.0001759, 0.5952, 0.5, 0.471, 0.4254, 0.5936, 0.0001759, 0.6516, 0.0, 0.6531, 0.4998, 0.5952, 0.5, 0.4123, 0.5, 0.2878, 0.4254, 0.2867, 0.07553, 0.4107, 0.0001751, 0.4107, 0.0001751, 0.4684, 0.0, 0.4699, 0.4998, 0.4123, 0.5, 0.4107, 0.5, 0.4699, 0.5002, 0.4684, 1.0, 0.4092, 0.9998, 0.8607, 0.7225, 0.8414, 0.7812, 0.7829, 0.7813, 0.7827, 0.7228, 0.8401, 0.0, 0.8598, 0.05851, 0.7818, 0.05875, 0.7817, 0.0001774, 0.2882, 0.5, 0.3386, 0.5002, 0.337, 1.0, 0.2867, 0.9998, 0.7818, 0.4406, 0.7827, 0.7228, 0.6852, 0.6957, 0.6845, 0.47, 0.8401, 0.3907, 0.8598, 0.4404, 0.7818, 0.4406, 0.7817, 0.3908, 0.8598, 0.4404, 0.8607, 0.7225, 0.7827, 0.7228, 0.7818, 0.4406, 0.7818, 0.05875, 0.7827, 0.3409, 0.6852, 0.3121, 0.6845, 0.08638, 0.8598, 0.05851, 0.8607, 0.3406, 0.7827, 0.3409, 0.7818, 0.05875, 0.8607, 0.3406, 0.8414, 0.3905, 0.7829, 0.3907, 0.7827, 0.3409, 0.3386, 0.9998, 0.3401, 0.5, 0.3639, 0.6, 0.3629, 0.9499, 0.00155, 0.0, 0.2867, 0.0008655, 0.2864, 0.1008, 0.00124, 0.09996, 0.2851, 0.5007, 0.0, 0.4998, 0.000155, 0.4498, 0.2853, 0.4507, 0.976, 0.8905, 0.9745, 0.3907, 0.9989, 0.4406, 1.0, 0.7904, 0.00124, 0.09996, 0.2864, 0.1008, 0.2853, 0.4507, 0.000155, 0.4498, 0.8941, 0.8153, 0.8951, 0.4654, 0.8968, 0.4654, 0.8957, 0.8153, 0.3696, 0.7257, 0.3689, 0.5, 0.3706, 0.5, 0.3713, 0.7257, 0.3639, 0.7257, 0.3646, 0.5, 0.3663, 0.5, 0.3656, 0.7257, 0.4065, 0.85, 0.4076, 0.5001, 0.4092, 0.5001, 0.4081, 0.85, 0.05749, 0.5014, 0.2856, 0.5007, 0.2867, 0.8506, 0.05858, 0.8513, 0.4065, 0.85, 0.3713, 0.8499, 0.3723, 0.5, 0.4076, 0.5001, 0.6244, 0.5001, 0.6521, 0.5, 0.6531, 0.8499, 0.6255, 0.85, 0.654, 0.7153, 0.7827, 0.7228, 0.7829, 0.7813, 0.6541, 0.7427, 0.654, 0.7153, 0.7829, 0.7813, 0.654, 0.7153, 0.6852, 0.6957, 0.7827, 0.7228, 0.6532, 0.06695, 0.7817, 0.0001774, 0.7818, 0.05875, 0.6845, 0.08638, 0.6532, 0.06695, 0.7818, 0.05875, 0.6532, 0.06695, 0.6531, 0.03962, 0.7817, 0.0001774, 0.4699, 0.5001, 0.4979, 0.5, 0.499, 0.8499, 0.471, 0.85, 0.8618, 0.4653, 0.8951, 0.4654, 0.8941, 0.8153, 0.8607, 0.8152, 0.6532, 0.458, 0.7817, 0.3908, 0.7818, 0.4406, 0.8951, 0.4654, 0.8618, 0.4653, 0.9745, 0.3907, 0.6532, 0.458, 0.6531, 0.4303, 0.7817, 0.3908, 0.654, 0.3243, 0.7827, 0.3409, 0.7829, 0.3907, 0.6541, 0.352, 0.654, 0.3243, 0.7829, 0.3907, 0.8607, 0.8152, 0.8941, 0.8153, 0.9729, 0.8905])
me_cube.use_remesh_preserve_volume = False
me_cube.use_remesh_preserve_attributes = False
me_cube.use_mirror_vertex_groups = False
me_cube.auto_texspace = False
me_cube.update()

# ---- objects
ob_tank = bpy.data.objects.new('Tank', None)
ob_canon = bpy.data.objects.new('Canon', None)
ob_cylinder = bpy.data.objects.new('Cylinder', me_cylinder)
ob_hull = bpy.data.objects.new('Hull', me_cube)
ob_lamp = bpy.data.objects.new('Lamp', light_lamp)

# ---- transforms, parenting, visibility, modifiers, constraints
ob_tank.location = (0.0, 0.0, 0.0)
ob_tank.rotation_euler = (1.571, -0.0, -0.0)
ob_tank.lock_rotations_4d = False
ob_tank.empty_display_type = 'ARROWS'
ob_tank.empty_image_offset = (0.0, 0.0)
ob_tank.color = (0.0, 0.0, 0.0, 1.0)
ob_tank.lineart.crease_threshold = 0.0
ob_canon.parent = ob_tank
ob_canon.matrix_parent_inverse = Matrix(((1.0, 0.0, 0.0, 0.0), (0.0, 7.55e-08, 1.0, 0.0), (0.0, -1.0, 7.55e-08, 0.0), (0.0, 0.0, 0.0, 1.0)))
ob_canon.location = (0.0, 0.0, 0.5)
ob_canon.rotation_euler = (1.571, 2.342e-09, -3.142)
ob_canon.lock_rotations_4d = False
ob_canon.empty_display_type = 'ARROWS'
ob_canon.empty_image_offset = (0.0, 0.0)
ob_canon.color = (0.0, 0.0, 0.0, 1.0)
ob_canon.lineart.crease_threshold = 0.0
ob_cylinder.parent = ob_canon
ob_cylinder.matrix_parent_inverse = Matrix(((1.0, -1.964e-09, -2.342e-09, 1.171e-09), (2.342e-09, 7.55e-08, 1.0, -0.5), (-1.964e-09, -1.0, 7.55e-08, -3.775e-08), (0.0, 0.0, 0.0, 1.0)))
ob_cylinder.location = (0.0, -0.181, 0.6181)
ob_cylinder.lock_rotations_4d = False
ob_cylinder.empty_display_type = 'ARROWS'
ob_cylinder.color = (0.0, 0.0, 0.0, 1.0)
ob_cylinder.lineart.crease_threshold = 0.0
ob_hull.parent = ob_tank
ob_hull.matrix_parent_inverse = Matrix(((1.0, 0.0, 0.0, 0.0), (0.0, 7.55e-08, 1.0, 0.0), (0.0, -1.0, 7.55e-08, 0.0), (0.0, 0.0, 0.0, 1.0)))
ob_hull.location = (0.0, 0.0, 0.2314)
ob_hull.scale = (1.116, 1.0, 1.0)
ob_hull.lock_rotations_4d = False
ob_hull.empty_display_type = 'ARROWS'
ob_hull.color = (0.0, 0.0, 0.0, 1.0)
ob_hull.lineart.crease_threshold = 0.0
ob_lamp.location = (0.723, 138.8, 118.6)
ob_lamp.lock_rotations_4d = False
ob_lamp.empty_display_type = 'ARROWS'
ob_lamp.color = (0.0, 0.0, 0.0, 1.0)
ob_lamp.lineart.crease_threshold = 0.0

# ---- collection membership
col_collection_1.objects.link(ob_tank)
col_collection_1.objects.link(ob_canon)
col_collection_1.objects.link(ob_cylinder)
col_collection_1.objects.link(ob_hull)
col_collection_1.objects.link(ob_lamp)

# ---- scene / render settings (as saved in the file)
scene.frame_start = 1; scene.frame_end = 250; scene.frame_set(1)
scene.render.engine = 'BLENDER_EEVEE_NEXT'
scene.render.image_settings.file_format = 'JPEG'
scene.render.image_settings.color_mode = 'RGB'
scene.render.image_settings.compression = 90
scene.render.resolution_x = 800
scene.render.resolution_y = 600
scene.render.pixel_aspect_x = 100.0
scene.render.pixel_aspect_y = 100.0
scene.render.fps = 25
scene.render.dither_intensity = 0.0
scene.render.use_compositing = False
scene.render.use_sequencer = False
scene.render.bake_margin = 2
scene.render.bake_bias = 0.0
scene.render.use_stamp_time = False
scene.render.use_stamp_date = False
scene.render.use_stamp_frame = False
scene.render.use_stamp_camera = False
scene.render.use_stamp_scene = False
scene.render.use_stamp_filename = False
scene.render.use_stamp_render_time = False
scene.render.stamp_font_size = 0
scene.cycles.use_denoising = False
scene.cycles.samples = 10
scene.cycles.sampling_pattern = 'TABULATED_SOBOL'
scene.cycles.light_sampling_threshold = 0.0
scene.cycles.use_adaptive_sampling = False
scene.cycles.use_light_tree = False
scene.cycles.blur_glossy = 0.0
scene.cycles.volume_bounces = 1
scene.cycles.pixel_filter_type = 'GAUSSIAN'
scene.cycles.sample_clamp_indirect = 0.0
scene.view_settings.view_transform = 'Raw'
bpy.context.view_layer.update()

# ---- added for rendering (the .blend has no active camera): camera
cam_auto = bpy.data.cameras.new('AutoCamera')
cam_auto.lens = 50.0
cam_auto.sensor_width = 36.0
cam_auto.clip_end = 1000.0
ob_auto_camera = bpy.data.objects.new('AutoCamera', cam_auto)
scene.collection.objects.link(ob_auto_camera)
ob_auto_camera.location = (1.76377, -1.92623, 1.79879)
ob_auto_camera.rotation_euler = (1.09748, -7.21219e-08, 0.694738)
scene.camera = ob_auto_camera
bpy.context.view_layer.update()
